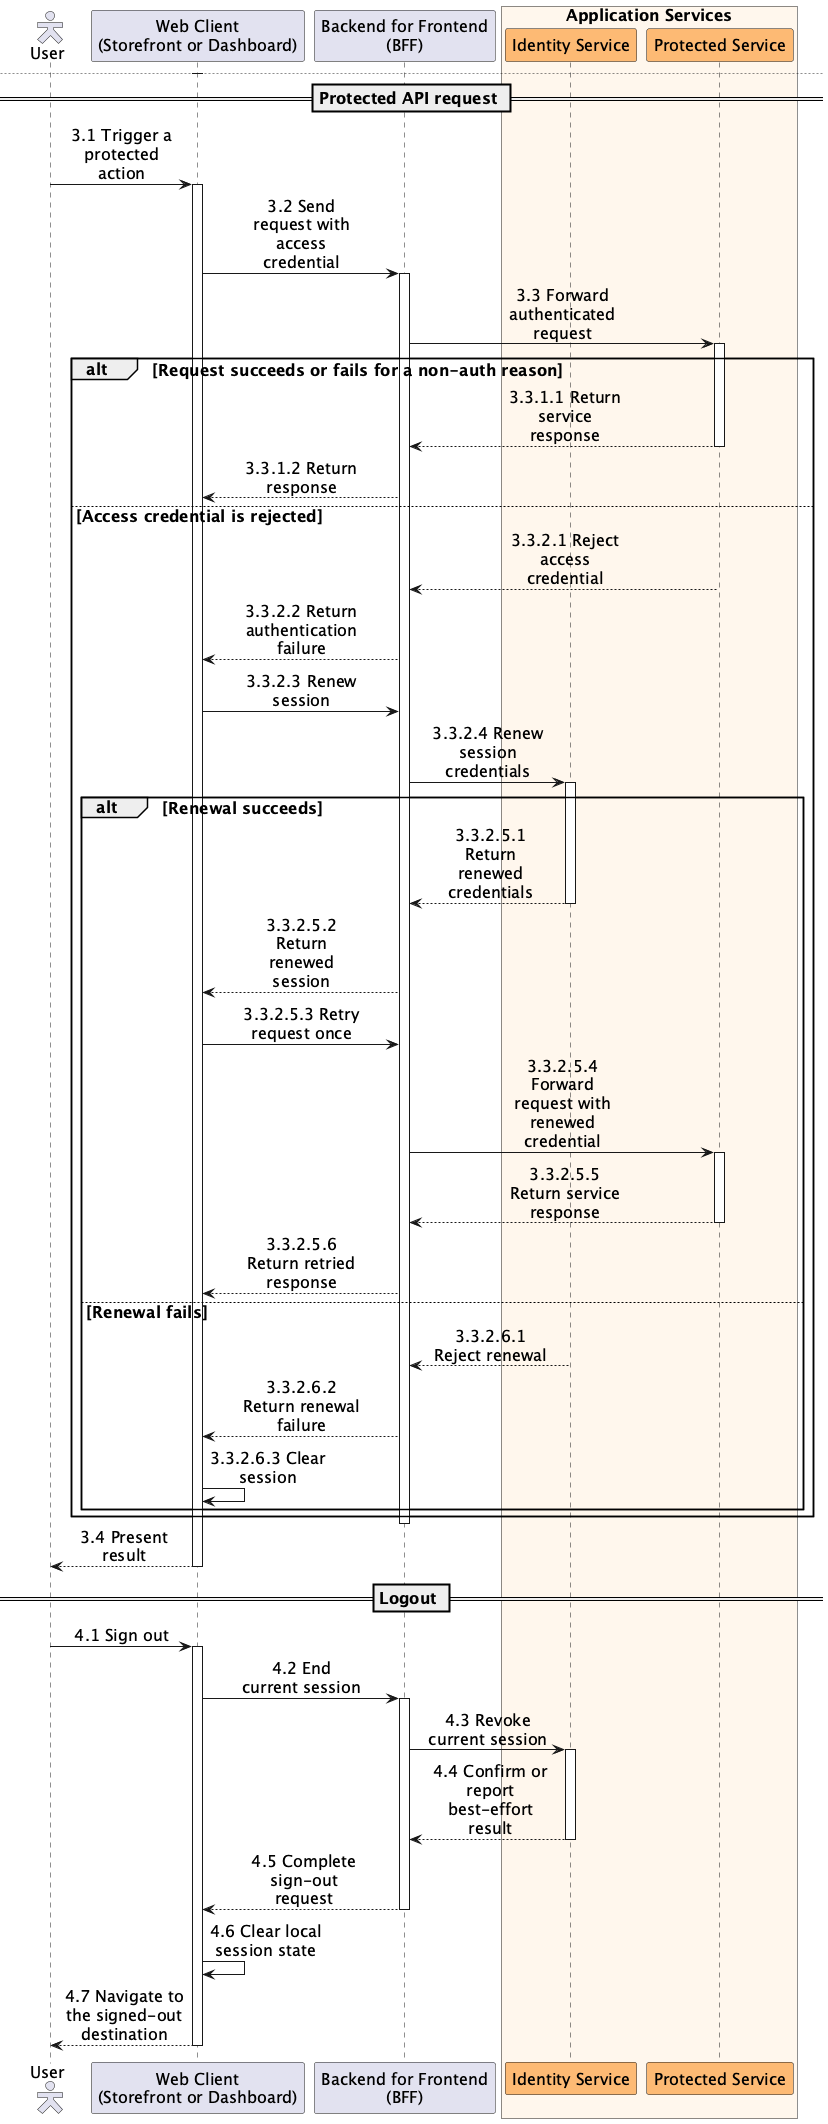

The diagram above was rendered by PlantUML. Its source (embedded in the PNG):
@startuml sequence-web-auth
skinparam defaultFontSize 16
skinparam actorStyle hollow
skinparam sequenceMessageAlign center
skinparam responseMessageBelowArrow true
skinparam maxMessageSize 120

actor "User" as User
participant "Web Client\n(Storefront or Dashboard)" as Client
participant "Backend for Frontend\n(BFF)" as Bff
box "Application Services" #FFF7ED
participant "Identity Service" as Identity #FDBA74
participant "Protected Service" as Service #FDBA74
end box

note over Client, Service
Storefront accepts customer sessions and may resume the originally requested route.
Dashboard accepts employee sessions and checks permissions for protected features.
Both applications access backend services through their BFF boundary.
end note

== Sign-in and role validation ==
User -> Client : 1.1 Open sign-in page
activate Client
User -> Client : 1.2 Submit credentials
Client -> Bff : 1.3 Authenticate
activate Bff
Bff -> Identity : 1.4 Authenticate credentials
activate Identity

alt Credentials accepted
  Identity --> Bff : 1.4.1.1 Return access and refresh credentials
  deactivate Identity
  Bff --> Client : 1.4.1.2 Return session credentials
  deactivate Bff
  Client -> Client : 1.4.1.3 Validate role required by the application
  alt Role accepted
    Client -> Client : 1.4.1.4.1 Establish session
    Client --> User : 1.4.1.4.2 Continue to the application
  else Role rejected
    Client -> Client : 1.4.1.5.1 Discard session credentials
    Client --> User : 1.4.1.5.2 Show access denial
  end
else Credentials rejected
  Identity --> Bff : 1.4.2.1 Reject authentication
  deactivate Identity
  Bff --> Client : 1.4.2.2 Return authentication failure
  deactivate Bff
  Client --> User : 1.4.2.3 Show sign-in error
end
deactivate Client

newpage Session restoration and route authorization

== Session restoration ==
User -> Client : 2.1 Open a protected route
activate Client
Client -> Client : 2.2 Restore session state

alt Access session is valid
  Client -> Client : 2.2.1.1 Reuse current session
else Session can be renewed
  Client -> Bff : 2.2.2.1 Renew session
  activate Bff
  Bff -> Identity : 2.2.2.2 Renew session credentials
  activate Identity
  alt Renewal accepted and role remains valid
    Identity --> Bff : 2.2.2.3.1 Return renewed credentials
    deactivate Identity
    Bff --> Client : 2.2.2.3.2 Return renewed session
    deactivate Bff
    Client -> Client : 2.2.2.3.3 Update session
  else Renewal rejected or role no longer valid
    Identity --> Bff : 2.2.2.4.1 Reject renewal
    deactivate Identity
    Bff --> Client : 2.2.2.4.2 Return renewal failure
    deactivate Bff
    Client -> Client : 2.2.2.4.3 Clear session
  else Identity service temporarily unavailable
    Identity --> Bff : 2.2.2.5.1 Return temporary failure
    deactivate Identity
    Bff --> Client : 2.2.2.5.2 Return temporary failure
    deactivate Bff
    Client -> Client : 2.2.2.5.3 Preserve renewable session context
  end
else No renewable session exists
  Client -> Client : 2.2.3.1 Continue as anonymous
end

note over Client, Identity
Concurrent browser contexts coordinate renewal.
A temporary service failure does not invalidate an otherwise renewable session.
end note

== Route authorization ==
alt User is not authenticated
  Client --> User : 2.3.1.1 Redirect to sign-in
else Dashboard feature permission is missing
  Client -> Client : 2.3.2.1 Deny the requested feature
  Client --> User : 2.3.2.2 Navigate to a safe application route
else User is authenticated and authorized
  Client --> User : 2.3.3.1 Continue to the requested route
end
deactivate Client

newpage Protected request renewal and logout

== Protected API request ==
User -> Client : 3.1 Trigger a protected action
activate Client
Client -> Bff : 3.2 Send request with access credential
activate Bff
Bff -> Service : 3.3 Forward authenticated request
activate Service

alt Request succeeds or fails for a non-auth reason
  Service --> Bff : 3.3.1.1 Return service response
  deactivate Service
  Bff --> Client : 3.3.1.2 Return response
else Access credential is rejected
  Service --> Bff : 3.3.2.1 Reject access credential
  deactivate Service
  Bff --> Client : 3.3.2.2 Return authentication failure
  Client -> Bff : 3.3.2.3 Renew session
  Bff -> Identity : 3.3.2.4 Renew session credentials
  activate Identity
  alt Renewal succeeds
    Identity --> Bff : 3.3.2.5.1 Return renewed credentials
    deactivate Identity
    Bff --> Client : 3.3.2.5.2 Return renewed session
    Client -> Bff : 3.3.2.5.3 Retry request once
    Bff -> Service : 3.3.2.5.4 Forward request with renewed credential
    activate Service
    Service --> Bff : 3.3.2.5.5 Return service response
    deactivate Service
    Bff --> Client : 3.3.2.5.6 Return retried response
  else Renewal fails
    Identity --> Bff : 3.3.2.6.1 Reject renewal
    deactivate Identity
    Bff --> Client : 3.3.2.6.2 Return renewal failure
    Client -> Client : 3.3.2.6.3 Clear session
  end
end
deactivate Bff
Client --> User : 3.4 Present result
deactivate Client

== Logout ==
User -> Client : 4.1 Sign out
activate Client
Client -> Bff : 4.2 End current session
activate Bff
Bff -> Identity : 4.3 Revoke current session
activate Identity
Identity --> Bff : 4.4 Confirm or report best-effort result
deactivate Identity
Bff --> Client : 4.5 Complete sign-out request
deactivate Bff
Client -> Client : 4.6 Clear local session state
Client --> User : 4.7 Navigate to the signed-out destination
deactivate Client

@enduml